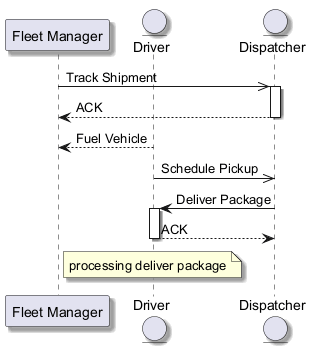

The diagram above was rendered by PlantUML. Its source (embedded in the PNG):
@startuml
skinparam backgroundColor #FFFFFF
skinparam classBackgroundColor #F3E5F5
skinparam classBorderColor #6A1B9A
skinparam shadowing true
participant "Fleet Manager" as FM
entity "Driver" as D
entity "Dispatcher" as D2
FM ->> D2 : Track Shipment
activate D2
D2 --> FM : ACK
deactivate D2
D --> FM : Fuel Vehicle
D ->> D2 : Schedule Pickup
D2 -> D : Deliver Package
activate D
D --> D2 : ACK
deactivate D
note over D : processing deliver package
@enduml